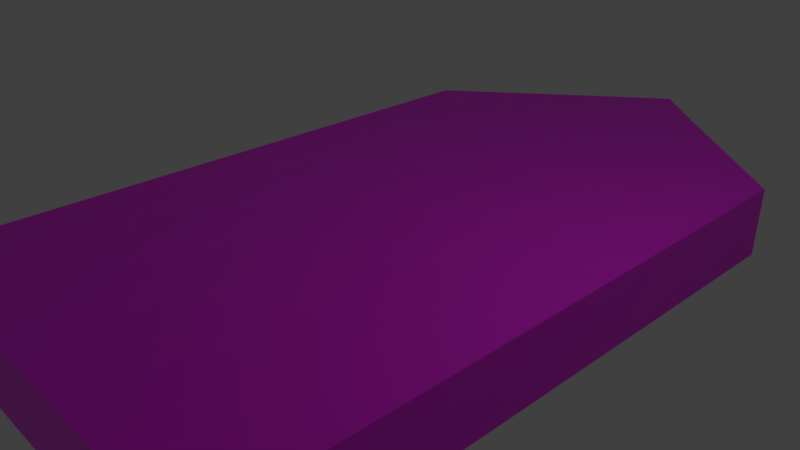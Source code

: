 # Source: boat.blend  (saved by Blender 2.79.0; exported with 4.5.12 LTS)
import bpy
from mathutils import Matrix  # noqa: F401  (used for matrix-valued properties, if any)

bpy.ops.wm.read_factory_settings(use_empty=True)
scene = bpy.context.scene
scene.name = 'Scene'

# ---- collections
col_collection_1 = bpy.data.collections.new('Collection 1'); scene.collection.children.link(col_collection_1)

# ---- images (referenced by path relative to the original .blend; pixels are not part of the script)
import os
ASSET_DIR = os.environ.get("B2B_ASSET_DIR", "")  # directory of the original .blend (textures are referenced by path, not embedded)
HERE = os.path.dirname(os.path.abspath(__file__))  # packed textures are extracted next to this script under _unpacked/

def load_image(name, relpath, width, height, colorspace="sRGB"):
    """Load a texture the original file referenced (path relative to the .blend, or extracted next to this script)."""
    p = next((c for c in (os.path.join(HERE, relpath), os.path.join(ASSET_DIR, relpath)) if relpath and os.path.exists(c)), "")
    if p:
        img = bpy.data.images.load(p, check_existing=True)
        img.name = name
    else:  # same state as the original file: an image datablock whose file is absent (Cycles renders it pink)
        img = bpy.data.images.new(name, width, height)
        img.source = "FILE"
        img.filepath = "//" + (relpath or name)
    img.colorspace_settings.name = colorspace
    return img
img_boatuvs_png = load_image('boatUVs.png', 'boatUVs.png', 1024, 1024, 'sRGB')

# ---- materials (node trees are filled in below, after node groups)
mat_material = bpy.data.materials.new('Material')
mat_material.alpha_threshold = 0.0
mat_material.roughness = 0.5
mat_material.line_color = (0.0, 0.0, 0.0, 1.0)

# ---- material node trees
mat_material.use_nodes = True; mat_material.node_tree.nodes.clear()
_N = mat_material.node_tree.nodes; _L = mat_material.node_tree.links
n0 = _N.new('ShaderNodeOutputMaterial'); n0.name = 'Material Output'; n0.location = (300, 300)
n1 = _N.new('ShaderNodeBsdfPrincipled'); n1.name = 'Principled BSDF'; n1.location = (110, 306)
n1.width = 150
n1.subsurface_method = 'BURLEY'
n1.inputs[3].default_value = 1.45
n1.inputs[9].default_value = (1.0, 1.0, 1.0)
n2 = _N.new('ShaderNodeTexImage'); n2.name = 'Image Texture'; n2.location = (-101, 325)
n2.width = 140
n2.image = img_boatuvs_png
_L.new(n1.outputs[0], n0.inputs[0])
_L.new(n2.outputs[0], n1.inputs[0])
n0.is_active_output = True

# ---- world
world_world = bpy.data.worlds.new('World'); scene.world = world_world
world_world.color = (0.05088, 0.05088, 0.05088)
world_world.use_sun_shadow = False
world_world.sun_shadow_jitter_overblur = 0.0
world_world.cycles.sampling_method = 'MANUAL'

# ---- cameras
cam_camera = bpy.data.cameras.new('Camera')
cam_camera.clip_end = 100.0
cam_camera.lens = 35.0
cam_camera.sensor_width = 32.0
cam_camera.sensor_height = 18.0
cam_camera.ortho_scale = 7.314
cam_camera.dof.focus_distance = 0.0

# ---- lights
light_lamp = bpy.data.lights.new('Lamp', 'POINT')
light_lamp.transmission_factor = 0.0
light_lamp.cutoff_distance = 30.0
light_lamp.energy = 100.0
light_lamp.shadow_buffer_clip_start = 1.001
light_lamp.shadow_soft_size = 0.1
light_lamp.shadow_maximum_resolution = 0.006
light_lamp.use_absolute_resolution = True

# ---- meshes
me_cube = bpy.data.meshes.new('Cube')
me_cube.from_pydata([(1.0, 1.0, -1.0), (1.0, -1.0, -1.0), (-1.0, -1.0, -1.0), (-1.0, 1.0, -1.0), (1.0, 1.0, 1.0), (1.0, -1.0, 1.0), (-1.0, -1.0, 1.0), (-1.0, 1.0, 1.0), (1.0, 1.0, -1.0), (-1.0, 1.0, -1.0), (1.0, 1.0, 1.0), (-1.0, 1.0, 1.0), (0.3355, 1.369, -1.0), (-0.3355, 1.369, -1.0), (0.3355, 1.369, 1.0), (-0.3355, 1.369, 1.0), (4.917e-07, 1.566, 0.9696)], [], [(0, 1, 2, 3), (4, 7, 6, 5), (0, 4, 5, 1), (1, 5, 6, 2), (2, 6, 7, 3), (0, 3, 9, 8), (8, 9, 13, 12), (4, 0, 8, 10), (7, 4, 10, 11), (3, 7, 11, 9), (15, 14, 16), (11, 10, 14, 15), (10, 8, 12, 14), (9, 11, 15, 13), (14, 12, 16), (13, 15, 16), (12, 13, 16)])
_uv = me_cube.uv_layers.new(name='UVMap')
_uv.uv.foreach_set('vector', [5.96e-08, 0.668, 0.0, 0.3346, 0.3333, 0.3346, 0.3333, 0.668, 0.9897, 0.3432, 0.9897, 0.6568, 0.6766, 0.6568, 0.6766, 0.3432, 0.6667, 0.3333, 0.3333, 0.3333, 0.3333, 0.0, 0.6667, 1.987e-08, 0.3333, 0.6667, 0.3333, 0.3333, 0.6667, 0.3333, 0.6667, 0.6667, 1.0, 0.3333, 0.6667, 0.3333, 0.6667, 8.941e-08, 1.0, 0.0, 0.0, 0.0, 0.0, 0.0, 0.0, 0.0, 0.0, 0.0, 0.4893, 0.6667, 0.4893, 1.0, 0.4279, 0.8892, 0.4279, 0.7774, 0.0, 0.0, 0.0, 0.0, 0.0, 0.0, 0.0, 0.0, 0.0, 0.0, 0.0, 0.0, 0.0, 0.0, 0.0, 0.0, 0.0, 0.0, 0.0, 0.0, 0.0, 0.0, 0.0, 0.0, 0.7771, 0.7749, 0.7771, 0.8763, 0.747, 0.8256, 0.8327, 0.6744, 0.8327, 0.9767, 0.7771, 0.8763, 0.7771, 0.7749, 0.3333, 0.001374, 0.3333, 0.3346, 0.2226, 0.3332, 0.2226, 0.0, 1.291e-07, 0.3346, 0.0, 0.001375, 0.1108, 0.0, 0.1108, 0.3332, 0.2226, 0.0, 0.2226, 0.3332, 0.1667, 0.004325, 0.1108, 0.3332, 0.1108, 0.0, 0.1667, 0.004325, 0.2226, 0.3332, 0.1108, 0.3332, 0.1667, 0.004325])
me_cube.materials.append(mat_material)
me_cube.use_remesh_preserve_volume = False
me_cube.use_remesh_preserve_attributes = False
me_cube.use_mirror_vertex_groups = False
me_cube.update()

# ---- objects
ob_cube = bpy.data.objects.new('Cube', me_cube)
ob_lamp = bpy.data.objects.new('Lamp', light_lamp)
ob_camera = bpy.data.objects.new('Camera', cam_camera)

# ---- transforms, parenting, visibility, modifiers, constraints
ob_cube.location = (0.0, 0.0, 0.0)
ob_cube.scale = (3.0, 4.5, 0.5)
ob_cube.lock_rotations_4d = False
ob_cube.empty_display_type = 'ARROWS'
ob_cube.lineart.crease_threshold = 0.0
ob_lamp.location = (4.076, 1.005, 5.904)
ob_lamp.rotation_euler = (0.6503, 0.05522, 1.866)
ob_lamp.lock_rotations_4d = False
ob_lamp.empty_display_type = 'ARROWS'
ob_lamp.color = (0.0, 0.0, 0.0, 0.0)
ob_lamp.lineart.crease_threshold = 0.0
ob_camera.location = (7.481, -6.508, 5.344)
ob_camera.rotation_euler = (1.109, 0.0, 0.8149)
ob_camera.lock_rotations_4d = False
ob_camera.empty_display_type = 'ARROWS'
ob_camera.color = (0.0, 0.0, 0.0, 0.0)
ob_camera.display_type = 'WIRE'
ob_camera.lineart.crease_threshold = 0.0

# ---- collection membership
col_collection_1.objects.link(ob_cube)
col_collection_1.objects.link(ob_lamp)
col_collection_1.objects.link(ob_camera)

# ---- scene / render settings (as saved in the file)
scene.camera = ob_camera
scene.frame_start = 1; scene.frame_end = 250; scene.frame_set(3)
scene.render.engine = 'CYCLES'
scene.render.resolution_percentage = 50
scene.render.dither_intensity = 0.0
scene.cycles.use_denoising = False
scene.cycles.samples = 128
scene.cycles.sampling_pattern = 'TABULATED_SOBOL'
scene.cycles.use_adaptive_sampling = False
scene.cycles.use_light_tree = False
scene.cycles.blur_glossy = 0.0
scene.cycles.sample_clamp_indirect = 0.0
scene.view_settings.view_transform = 'Standard'
bpy.context.view_layer.update()
